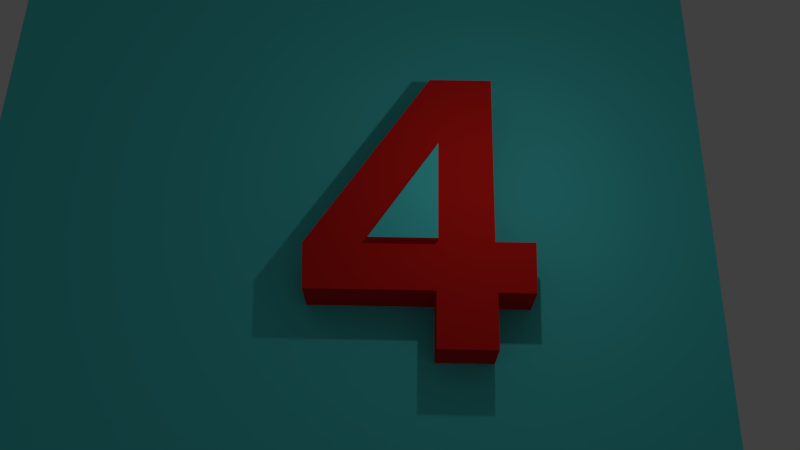 # Source: four.blend  (saved by Blender 2.79.0; exported with 4.5.12 LTS)
import bpy
from mathutils import Matrix  # noqa: F401  (used for matrix-valued properties, if any)

bpy.ops.wm.read_factory_settings(use_empty=True)
scene = bpy.context.scene
scene.name = 'Scene'

# ---- collections
col_collection_1 = bpy.data.collections.new('Collection 1'); scene.collection.children.link(col_collection_1)

# ---- materials (node trees are filled in below, after node groups)
mat_material_001 = bpy.data.materials.new('Material.001')
mat_material_001.alpha_threshold = 0.0
mat_material_001.use_transparent_shadow = False
mat_material_001.diffuse_color = (0.09369, 0.8, 0.8, 1.0)
mat_material_001.roughness = 0.5
mat_material_002 = bpy.data.materials.new('Material.002')
mat_material_002.alpha_threshold = 0.0
mat_material_002.use_transparent_shadow = False
mat_material_002.diffuse_color = (0.8, 0.01816, 0.0135, 1.0)
mat_material_002.roughness = 0.5

# ---- material node trees

# ---- world
world_world = bpy.data.worlds.new('World'); scene.world = world_world
world_world.color = (0.05088, 0.05088, 0.05088)
world_world.use_sun_shadow = False
world_world.sun_shadow_jitter_overblur = 0.0
world_world.cycles.sampling_method = 'MANUAL'

# ---- cameras
cam_camera = bpy.data.cameras.new('Camera')
cam_camera.clip_end = 100.0
cam_camera.lens = 35.0
cam_camera.sensor_width = 32.0
cam_camera.sensor_height = 18.0
cam_camera.ortho_scale = 7.314
cam_camera.dof.focus_distance = 0.0
cam_camera.dof.aperture_fstop = 128.0

# ---- lights
light_lamp = bpy.data.lights.new('Lamp', 'POINT')
light_lamp.transmission_factor = 0.0
light_lamp.cutoff_distance = 30.0
light_lamp.energy = 100.0
light_lamp.shadow_buffer_clip_start = 1.001
light_lamp.shadow_soft_size = 0.1
light_lamp.shadow_maximum_resolution = 0.006
light_lamp.use_absolute_resolution = True

# ---- meshes
me_plane = bpy.data.meshes.new('Plane')
me_plane.from_pydata([(-1.0, -1.0, 0.0), (1.0, -1.0, 0.0), (-1.0, 1.0, 0.0), (1.0, 1.0, 0.0), (-0.08595, -0.2335, 0.0), (0.2481, -0.2335, 0.0), (0.2481, -0.3827, 0.0), (0.4006, -0.3827, 0.0), (0.4006, -0.2368, 0.0), (0.4979, -0.2368, 0.0), (0.5011, -0.1006, 0.0), (0.3973, -0.1006, 0.0), (0.3973, 0.3827, 0.0), (0.2287, 0.3827, 0.0), (-0.09244, -0.1103, 0.0), (0.07298, -0.1006, -5.96e-06), (0.2514, -0.1006, -5.96e-06), (0.2514, 0.1719, -5.96e-06), (-0.08595, -0.2335, 0.127), (0.2481, -0.2335, 0.127), (0.2481, -0.3827, 0.127), (0.4006, -0.3827, 0.127), (0.4006, -0.2368, 0.127), (0.4979, -0.2368, 0.127), (0.5011, -0.1006, 0.127), (0.3973, -0.1006, 0.127), (0.3973, 0.3827, 0.127), (0.2287, 0.3827, 0.127), (-0.09244, -0.1103, 0.127), (0.07298, -0.1006, 0.127), (0.2514, -0.1006, 0.127), (0.2514, 0.1719, 0.127), (0.07298, -0.1006, 0.1472), (0.2514, -0.1006, 0.1472), (0.2514, 0.1719, 0.1472)], [], [(0, 1, 3, 2), (5, 4, 14, 13, 12, 11, 10, 9, 8, 7, 6), (19, 20, 21, 22, 23, 24, 25, 26, 27, 28, 18), (15, 17, 31, 29), (10, 11, 25, 24), (11, 12, 26, 25), (4, 5, 19, 18), (12, 13, 27, 26), (5, 6, 20, 19), (13, 14, 28, 27), (6, 7, 21, 20), (14, 4, 18, 28), (7, 8, 22, 21), (15, 16, 30, 29), (8, 9, 23, 22), (16, 17, 31, 30), (9, 10, 24, 23), (29, 31, 34, 32), (30, 31, 34, 33), (29, 30, 33, 32), (33, 34, 32)])
me_plane.polygons.foreach_set('material_index', [0, 1, 1, 1, 1, 1, 1, 1, 1, 1, 1, 1, 1, 1, 1, 1, 1, 1, 1, 1, 0])
me_plane.materials.append(mat_material_001)
me_plane.materials.append(mat_material_002)
me_plane.use_remesh_preserve_volume = False
me_plane.use_remesh_preserve_attributes = False
me_plane.use_mirror_vertex_groups = False
me_plane.update()

# ---- objects
ob_plane = bpy.data.objects.new('Plane', me_plane)
ob_lamp = bpy.data.objects.new('Lamp', light_lamp)
ob_camera = bpy.data.objects.new('Camera', cam_camera)

# ---- transforms, parenting, visibility, modifiers, constraints
ob_plane.location = (0.0, 0.0, 0.0)
ob_plane.scale = (10.0, 10.0, 10.0)
ob_plane.lineart.crease_threshold = 0.0
ob_lamp.location = (4.076, 1.005, 5.904)
ob_lamp.rotation_euler = (0.6503, 0.05522, 1.866)
ob_lamp.lock_rotations_4d = False
ob_lamp.empty_display_type = 'ARROWS'
ob_lamp.color = (0.0, 0.0, 0.0, 0.0)
ob_lamp.lineart.crease_threshold = 0.0
ob_camera.location = (1.713, -9.741, 21.66)
ob_camera.rotation_euler = (0.4224, -1.661e-06, 0.01826)
ob_camera.lock_rotations_4d = False
ob_camera.empty_display_type = 'ARROWS'
ob_camera.color = (0.0, 0.0, 0.0, 0.0)
ob_camera.display_type = 'WIRE'
ob_camera.lineart.crease_threshold = 0.0

# ---- collection membership
col_collection_1.objects.link(ob_plane)
col_collection_1.objects.link(ob_lamp)
col_collection_1.objects.link(ob_camera)

# ---- scene / render settings (as saved in the file)
scene.camera = ob_camera
scene.frame_start = 1; scene.frame_end = 250; scene.frame_set(1)
scene.render.engine = 'BLENDER_EEVEE_NEXT'
scene.render.resolution_percentage = 50
scene.render.dither_intensity = 0.0
scene.cycles.use_denoising = False
scene.cycles.samples = 128
scene.cycles.sampling_pattern = 'TABULATED_SOBOL'
scene.cycles.use_adaptive_sampling = False
scene.cycles.use_light_tree = False
scene.cycles.blur_glossy = 0.0
scene.cycles.sample_clamp_indirect = 0.0
scene.view_settings.view_transform = 'Standard'
bpy.context.view_layer.update()
